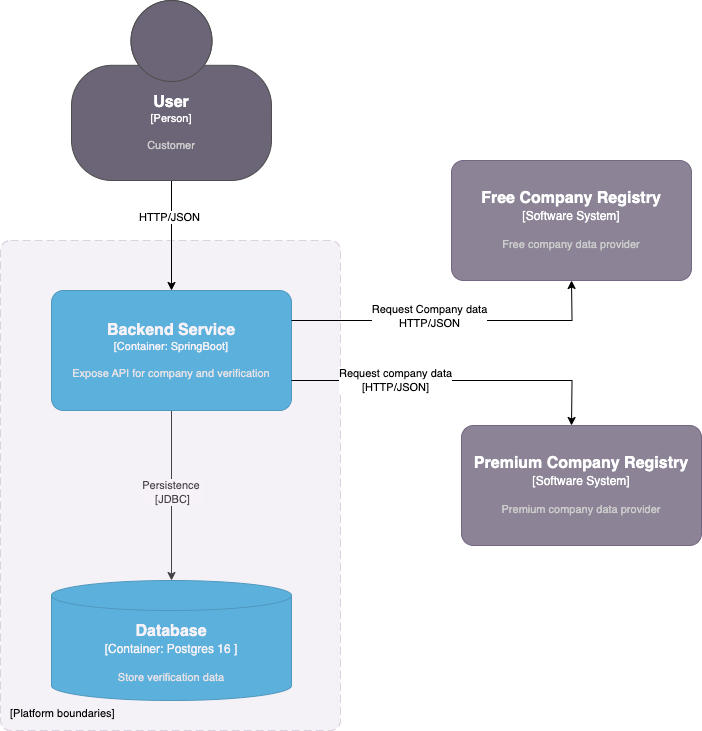

The diagram above was exported from draw.io. Its source (the exported page's mxGraphModel, read from the mxfile embedded in the PNG):
<mxGraphModel dx="1383" dy="763" grid="1" gridSize="10" guides="1" tooltips="1" connect="1" arrows="1" fold="1" page="1" pageScale="1" pageWidth="827" pageHeight="1169" math="0" shadow="0">
  <root>
    <mxCell id="0" />
    <mxCell id="1" parent="0" />
    <mxCell id="jsyBIK4UM8A1zr4X_94g-4" style="edgeStyle=orthogonalEdgeStyle;rounded=0;orthogonalLoop=1;jettySize=auto;html=1;" edge="1" parent="1" source="jsyBIK4UM8A1zr4X_94g-1" target="jsyBIK4UM8A1zr4X_94g-2">
      <mxGeometry relative="1" as="geometry" />
    </mxCell>
    <mxCell id="jsyBIK4UM8A1zr4X_94g-6" value="Persistence&amp;nbsp;&lt;div&gt;[JDBC]&lt;/div&gt;" style="edgeLabel;html=1;align=center;verticalAlign=middle;resizable=0;points=[];" vertex="1" connectable="0" parent="jsyBIK4UM8A1zr4X_94g-4">
      <mxGeometry x="-0.0367" y="1" relative="1" as="geometry">
        <mxPoint as="offset" />
      </mxGeometry>
    </mxCell>
    <object placeholders="1" c4Name="Backend Service" c4Type="Container" c4Technology="SpringBoot" c4Description="Expose API for company and verification" label="&lt;font style=&quot;font-size: 16px&quot;&gt;&lt;b&gt;%c4Name%&lt;/b&gt;&lt;/font&gt;&lt;div&gt;[%c4Type%: %c4Technology%]&lt;/div&gt;&lt;br&gt;&lt;div&gt;&lt;font style=&quot;font-size: 11px&quot;&gt;&lt;font color=&quot;#E6E6E6&quot;&gt;%c4Description%&lt;/font&gt;&lt;/div&gt;" id="jsyBIK4UM8A1zr4X_94g-1">
      <mxCell style="rounded=1;whiteSpace=wrap;html=1;fontSize=11;labelBackgroundColor=none;fillColor=#23A2D9;fontColor=#ffffff;align=center;arcSize=10;strokeColor=#0E7DAD;metaEdit=1;resizable=0;points=[[0.25,0,0],[0.5,0,0],[0.75,0,0],[1,0.25,0],[1,0.5,0],[1,0.75,0],[0.75,1,0],[0.5,1,0],[0.25,1,0],[0,0.75,0],[0,0.5,0],[0,0.25,0]];" vertex="1" parent="1">
        <mxGeometry x="160" y="440" width="240" height="120" as="geometry" />
      </mxCell>
    </object>
    <object placeholders="1" c4Name="Database" c4Type="Container" c4Technology="Postgres 16 " c4Description="Store verification data" label="&lt;font style=&quot;font-size: 16px&quot;&gt;&lt;b&gt;%c4Name%&lt;/b&gt;&lt;/font&gt;&lt;div&gt;[%c4Type%:&amp;nbsp;%c4Technology%]&lt;/div&gt;&lt;br&gt;&lt;div&gt;&lt;font style=&quot;font-size: 11px&quot;&gt;&lt;font color=&quot;#E6E6E6&quot;&gt;%c4Description%&lt;/font&gt;&lt;/div&gt;" id="jsyBIK4UM8A1zr4X_94g-2">
      <mxCell style="shape=cylinder3;size=15;whiteSpace=wrap;html=1;boundedLbl=1;rounded=0;labelBackgroundColor=none;fillColor=#23A2D9;fontSize=12;fontColor=#ffffff;align=center;strokeColor=#0E7DAD;metaEdit=1;points=[[0.5,0,0],[1,0.25,0],[1,0.5,0],[1,0.75,0],[0.5,1,0],[0,0.75,0],[0,0.5,0],[0,0.25,0]];resizable=0;" vertex="1" parent="1">
        <mxGeometry x="160" y="730" width="240" height="120" as="geometry" />
      </mxCell>
    </object>
    <object placeholders="1" c4Name="" c4Type="ContainerScopeBoundary" c4Application="Platform boundaries" label="&lt;font style=&quot;font-size: 16px&quot;&gt;&lt;b&gt;&lt;div style=&quot;text-align: left&quot;&gt;%c4Name%&lt;/div&gt;&lt;/b&gt;&lt;/font&gt;&lt;div style=&quot;text-align: left&quot;&gt;[%c4Application%]&lt;/div&gt;" id="jsyBIK4UM8A1zr4X_94g-7">
      <mxCell style="rounded=1;fontSize=11;whiteSpace=wrap;html=1;dashed=1;arcSize=20;fillColor=#e1d5e7;strokeColor=#9673a6;labelBackgroundColor=none;align=left;verticalAlign=bottom;labelBorderColor=none;spacingTop=0;spacing=10;dashPattern=8 4;metaEdit=1;rotatable=0;perimeter=rectanglePerimeter;noLabel=0;labelPadding=0;allowArrows=0;connectable=0;expand=0;recursiveResize=0;editable=1;pointerEvents=0;absoluteArcSize=1;points=[[0.25,0,0],[0.5,0,0],[0.75,0,0],[1,0.25,0],[1,0.5,0],[1,0.75,0],[0.75,1,0],[0.5,1,0],[0.25,1,0],[0,0.75,0],[0,0.5,0],[0,0.25,0]];shadow=0;glass=0;opacity=30;" vertex="1" parent="1">
        <mxGeometry x="109" y="390" width="340" height="490" as="geometry" />
      </mxCell>
    </object>
    <mxCell id="jsyBIK4UM8A1zr4X_94g-11" style="edgeStyle=orthogonalEdgeStyle;rounded=0;orthogonalLoop=1;jettySize=auto;html=1;entryX=0.5;entryY=1;entryDx=0;entryDy=0;entryPerimeter=0;exitX=1;exitY=0.25;exitDx=0;exitDy=0;exitPerimeter=0;" edge="1" parent="1" source="jsyBIK4UM8A1zr4X_94g-1">
      <mxGeometry relative="1" as="geometry">
        <mxPoint x="680" y="430" as="targetPoint" />
      </mxGeometry>
    </mxCell>
    <mxCell id="jsyBIK4UM8A1zr4X_94g-12" value="Request Company data&lt;br&gt;HTTP/JSON" style="edgeLabel;html=1;align=center;verticalAlign=middle;resizable=0;points=[];" vertex="1" connectable="0" parent="jsyBIK4UM8A1zr4X_94g-11">
      <mxGeometry x="-0.1417" y="4" relative="1" as="geometry">
        <mxPoint as="offset" />
      </mxGeometry>
    </mxCell>
    <mxCell id="jsyBIK4UM8A1zr4X_94g-13" style="edgeStyle=orthogonalEdgeStyle;rounded=0;orthogonalLoop=1;jettySize=auto;html=1;exitX=1;exitY=0.75;exitDx=0;exitDy=0;exitPerimeter=0;entryX=0.5;entryY=0;entryDx=0;entryDy=0;entryPerimeter=0;" edge="1" parent="1" source="jsyBIK4UM8A1zr4X_94g-1">
      <mxGeometry relative="1" as="geometry">
        <mxPoint x="680" y="575" as="targetPoint" />
      </mxGeometry>
    </mxCell>
    <mxCell id="jsyBIK4UM8A1zr4X_94g-14" value="Request company data&lt;div&gt;[HTTP/JSON]&lt;/div&gt;" style="edgeLabel;html=1;align=center;verticalAlign=middle;resizable=0;points=[];" vertex="1" connectable="0" parent="jsyBIK4UM8A1zr4X_94g-13">
      <mxGeometry x="-0.3667" relative="1" as="geometry">
        <mxPoint as="offset" />
      </mxGeometry>
    </mxCell>
    <object placeholders="1" c4Name="Free Company Registry" c4Type="Software System" c4Description="Free company data provider" label="&lt;font style=&quot;font-size: 16px&quot;&gt;&lt;b&gt;%c4Name%&lt;/b&gt;&lt;/font&gt;&lt;div&gt;[%c4Type%]&lt;/div&gt;&lt;br&gt;&lt;div&gt;&lt;font style=&quot;font-size: 11px&quot;&gt;&lt;font color=&quot;#cccccc&quot;&gt;%c4Description%&lt;/font&gt;&lt;/div&gt;" id="jsyBIK4UM8A1zr4X_94g-15">
      <mxCell style="rounded=1;whiteSpace=wrap;html=1;labelBackgroundColor=none;fillColor=#8C8496;fontColor=#ffffff;align=center;arcSize=10;strokeColor=#736782;metaEdit=1;resizable=0;points=[[0.25,0,0],[0.5,0,0],[0.75,0,0],[1,0.25,0],[1,0.5,0],[1,0.75,0],[0.75,1,0],[0.5,1,0],[0.25,1,0],[0,0.75,0],[0,0.5,0],[0,0.25,0]];" vertex="1" parent="1">
        <mxGeometry x="560" y="310" width="240" height="120" as="geometry" />
      </mxCell>
    </object>
    <object placeholders="1" c4Name="Premium Company Registry" c4Type="Software System" c4Description="Premium company data provider" label="&lt;font style=&quot;font-size: 16px&quot;&gt;&lt;b&gt;%c4Name%&lt;/b&gt;&lt;/font&gt;&lt;div&gt;[%c4Type%]&lt;/div&gt;&lt;br&gt;&lt;div&gt;&lt;font style=&quot;font-size: 11px&quot;&gt;&lt;font color=&quot;#cccccc&quot;&gt;%c4Description%&lt;/font&gt;&lt;/div&gt;" id="jsyBIK4UM8A1zr4X_94g-16">
      <mxCell style="rounded=1;whiteSpace=wrap;html=1;labelBackgroundColor=none;fillColor=#8C8496;fontColor=#ffffff;align=center;arcSize=10;strokeColor=#736782;metaEdit=1;resizable=0;points=[[0.25,0,0],[0.5,0,0],[0.75,0,0],[1,0.25,0],[1,0.5,0],[1,0.75,0],[0.75,1,0],[0.5,1,0],[0.25,1,0],[0,0.75,0],[0,0.5,0],[0,0.25,0]];" vertex="1" parent="1">
        <mxGeometry x="570" y="575" width="240" height="120" as="geometry" />
      </mxCell>
    </object>
    <mxCell id="jsyBIK4UM8A1zr4X_94g-18" value="" style="edgeStyle=orthogonalEdgeStyle;rounded=0;orthogonalLoop=1;jettySize=auto;html=1;" edge="1" parent="1" source="jsyBIK4UM8A1zr4X_94g-17" target="jsyBIK4UM8A1zr4X_94g-1">
      <mxGeometry relative="1" as="geometry" />
    </mxCell>
    <mxCell id="jsyBIK4UM8A1zr4X_94g-19" value="HTTP/JSON" style="edgeLabel;html=1;align=center;verticalAlign=middle;resizable=0;points=[];" vertex="1" connectable="0" parent="jsyBIK4UM8A1zr4X_94g-18">
      <mxGeometry x="-0.3333" y="-2" relative="1" as="geometry">
        <mxPoint as="offset" />
      </mxGeometry>
    </mxCell>
    <object placeholders="1" c4Name="User" c4Type="Person" c4Description="Customer" label="&lt;font style=&quot;font-size: 16px&quot;&gt;&lt;b&gt;%c4Name%&lt;/b&gt;&lt;/font&gt;&lt;div&gt;[%c4Type%]&lt;/div&gt;&lt;br&gt;&lt;div&gt;&lt;font style=&quot;font-size: 11px&quot;&gt;&lt;font color=&quot;#cccccc&quot;&gt;%c4Description%&lt;/font&gt;&lt;/div&gt;" id="jsyBIK4UM8A1zr4X_94g-17">
      <mxCell style="html=1;fontSize=11;dashed=0;whiteSpace=wrap;fillColor=#6C6477;strokeColor=#4D4D4D;fontColor=#ffffff;shape=mxgraph.c4.person2;align=center;metaEdit=1;points=[[0.5,0,0],[1,0.5,0],[1,0.75,0],[0.75,1,0],[0.5,1,0],[0.25,1,0],[0,0.75,0],[0,0.5,0]];resizable=0;" vertex="1" parent="1">
        <mxGeometry x="180" y="150" width="200" height="180" as="geometry" />
      </mxCell>
    </object>
  </root>
</mxGraphModel>